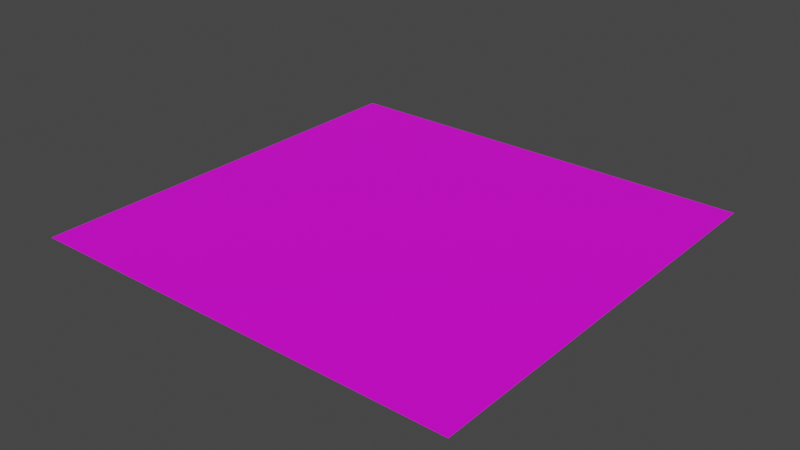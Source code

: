# Source: untitled.blend  (saved by Blender 2.80.75; exported with 4.5.12 LTS)
import bpy
from mathutils import Matrix  # noqa: F401  (used for matrix-valued properties, if any)

bpy.ops.wm.read_factory_settings(use_empty=True)
scene = bpy.context.scene
scene.name = 'Scene'

# ---- collections
col_collection = bpy.data.collections.new('Collection'); scene.collection.children.link(col_collection)

# ---- images (referenced by path relative to the original .blend; pixels are not part of the script)
import os
ASSET_DIR = os.environ.get("B2B_ASSET_DIR", "")  # directory of the original .blend (textures are referenced by path, not embedded)
HERE = os.path.dirname(os.path.abspath(__file__))  # packed textures are extracted next to this script under _unpacked/

def load_image(name, relpath, width, height, colorspace="sRGB"):
    """Load a texture the original file referenced (path relative to the .blend, or extracted next to this script)."""
    p = next((c for c in (os.path.join(HERE, relpath), os.path.join(ASSET_DIR, relpath)) if relpath and os.path.exists(c)), "")
    if p:
        img = bpy.data.images.load(p, check_existing=True)
        img.name = name
    else:  # same state as the original file: an image datablock whose file is absent (Cycles renders it pink)
        img = bpy.data.images.new(name, width, height)
        img.source = "FILE"
        img.filepath = "//" + (relpath or name)
    img.colorspace_settings.name = colorspace
    return img
img_papers_co_vg56_grass_texture_nature_pattern_36_3840x2400_4k_wal = load_image('papers.co-vg56-grass-texture-nature-pattern-36-3840x2400-4k-wal', 'papers.co-vg56-grass-texture-nature-pattern-36-3840x2400-4k-wallpaper.jpg', 1024, 1024, 'sRGB')

# ---- materials (node trees are filled in below, after node groups)
mat_material_001 = bpy.data.materials.new('Material.001')
mat_material_001.use_transparent_shadow = False
mat_material_001.preview_render_type = 'FLAT'

# ---- material node trees
mat_material_001.use_nodes = True; mat_material_001.node_tree.nodes.clear()
_N = mat_material_001.node_tree.nodes; _L = mat_material_001.node_tree.links
n0 = _N.new('ShaderNodeOutputMaterial'); n0.name = 'Material Output'; n0.location = (300, 300)
n1 = _N.new('ShaderNodeBsdfPrincipled'); n1.name = 'Principled BSDF'; n1.location = (10, 300)
n1.distribution = 'GGX'
n1.subsurface_method = 'BURLEY'
n1.inputs[3].default_value = 1.45
n1.inputs[27].default_value = (0.0, 0.0, 0.0, 1.0)
n1.inputs[28].default_value = 1.0
n2 = _N.new('ShaderNodeTexImage'); n2.name = 'Image Texture'; n2.location = (-280, 280)
n2.image = img_papers_co_vg56_grass_texture_nature_pattern_36_3840x2400_4k_wal
_L.new(n1.outputs[0], n0.inputs[0])
_L.new(n2.outputs[0], n1.inputs[0])
n0.is_active_output = True

# ---- world
world_world = bpy.data.worlds.new('World'); scene.world = world_world
world_world.use_nodes = True; world_world.node_tree.nodes.clear()
_N = world_world.node_tree.nodes; _L = world_world.node_tree.links
n0 = _N.new('ShaderNodeOutputWorld'); n0.name = 'World Output'; n0.location = (300, 300)
n1 = _N.new('ShaderNodeBackground'); n1.name = 'Background'; n1.location = (10, 300)
n1.inputs[0].default_value = (0.05088, 0.05088, 0.05088, 1.0)
_L.new(n1.outputs[0], n0.inputs[0])
n0.is_active_output = True
world_world.color = (0.05088, 0.05088, 0.05088)
world_world.use_sun_shadow = False
world_world.sun_shadow_jitter_overblur = 0.0

# ---- meshes
me_plane = bpy.data.meshes.new('Plane')
me_plane.from_pydata([(-1.0, -1.0, 0.0), (1.0, -1.0, 0.0), (-1.0, 1.0, 0.0), (1.0, 1.0, 0.0)], [], [(0, 1, 3, 2)])
me_plane.polygons.foreach_set('use_smooth', [True] * 1)
_uv = me_plane.uv_layers.new(name='UVMap')
_uv.uv.foreach_set('vector', [0.0, 0.0, 1.0, 0.0, 1.0, 1.0, 0.0, 1.0])
me_plane.materials.append(mat_material_001)
me_plane.use_remesh_preserve_volume = False
me_plane.use_remesh_preserve_attributes = False
me_plane.use_mirror_vertex_groups = False
me_plane.update()

# ---- objects
ob_plane = bpy.data.objects.new('Plane', me_plane)

# ---- transforms, parenting, visibility, modifiers, constraints
ob_plane.location = (-0.0624, 0.01427, -0.002025)
ob_plane.scale = (18.44, 18.0, 1.603)
ob_plane.lineart.crease_threshold = 0.0

# ---- collection membership
col_collection.objects.link(ob_plane)

# ---- scene / render settings (as saved in the file)
scene.frame_start = 1; scene.frame_end = 250; scene.frame_set(4)
scene.render.engine = 'BLENDER_EEVEE_NEXT'
scene.cycles.use_denoising = False
scene.cycles.samples = 128
scene.cycles.sampling_pattern = 'TABULATED_SOBOL'
scene.cycles.use_adaptive_sampling = False
scene.cycles.use_light_tree = False
scene.view_settings.view_transform = 'Filmic'
bpy.context.view_layer.update()

# ---- added for rendering (the .blend has no active camera and no usable light): camera, sun
cam_auto = bpy.data.cameras.new('AutoCamera')
cam_auto.lens = 50.0
cam_auto.sensor_width = 36.0
cam_auto.clip_end = 1000.0
ob_auto_camera = bpy.data.objects.new('AutoCamera', cam_auto)
scene.collection.objects.link(ob_auto_camera)
ob_auto_camera.location = (47.6211, -57.2059, 38.1448)
ob_auto_camera.rotation_euler = (1.09748, -7.21219e-08, 0.694738)
scene.camera = ob_auto_camera
light_auto_sun = bpy.data.lights.new('AutoSun', 'SUN')
light_auto_sun.energy = 3.0
light_auto_sun.angle = 0.0523599
ob_auto_sun = bpy.data.objects.new('AutoSun', light_auto_sun)
scene.collection.objects.link(ob_auto_sun)
ob_auto_sun.rotation_euler = (0.872665, 0.174533, 0.523599)
bpy.context.view_layer.update()
